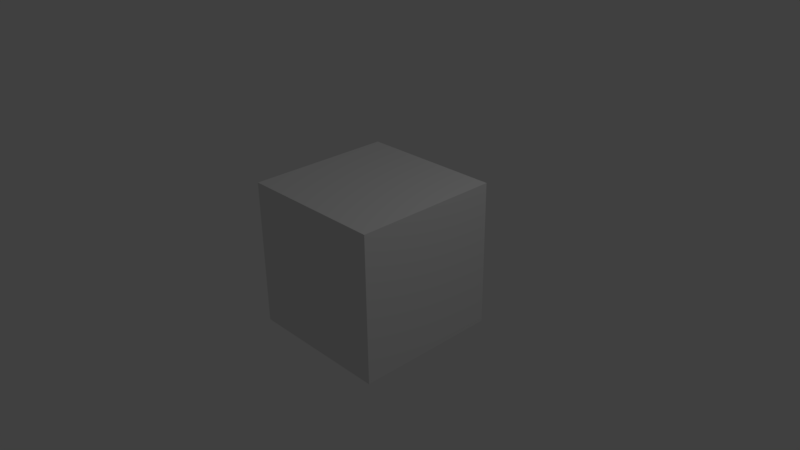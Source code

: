 # Source: rrh-w-domu.blend  (saved by Blender 2.77.0; exported with 4.5.12 LTS)
import bpy
from mathutils import Matrix  # noqa: F401  (used for matrix-valued properties, if any)

bpy.ops.wm.read_factory_settings(use_empty=True)
scene = bpy.context.scene
scene.name = 'Scene'

# ---- collections
col_collection_1 = bpy.data.collections.new('Collection 1'); scene.collection.children.link(col_collection_1)

# ---- materials (node trees are filled in below, after node groups)
mat_material = bpy.data.materials.new('Material')
mat_material.alpha_threshold = 0.0
mat_material.use_transparent_shadow = False
mat_material.roughness = 0.5
mat_material.line_color = (0.0, 0.0, 0.0, 1.0)

# ---- material node trees

# ---- world
world_world = bpy.data.worlds.new('World'); scene.world = world_world
world_world.color = (0.05088, 0.05088, 0.05088)
world_world.use_sun_shadow = False
world_world.sun_shadow_jitter_overblur = 0.0
world_world.cycles.sampling_method = 'MANUAL'

# ---- cameras
cam_camera = bpy.data.cameras.new('Camera')
cam_camera.clip_end = 100.0
cam_camera.lens = 35.0
cam_camera.sensor_width = 32.0
cam_camera.sensor_height = 18.0
cam_camera.ortho_scale = 7.314
cam_camera.dof.focus_distance = 0.0
cam_camera.dof.aperture_fstop = 128.0

# ---- lights
light_lamp = bpy.data.lights.new('Lamp', 'POINT')
light_lamp.transmission_factor = 0.0
light_lamp.cutoff_distance = 30.0
light_lamp.energy = 100.0
light_lamp.shadow_buffer_clip_start = 1.001
light_lamp.shadow_soft_size = 0.1
light_lamp.shadow_maximum_resolution = 0.006
light_lamp.use_absolute_resolution = True

# ---- meshes
me_cube = bpy.data.meshes.new('Cube')
me_cube.from_pydata([(1.0, 1.0, -1.0), (1.0, -1.0, -1.0), (-1.0, -1.0, -1.0), (-1.0, 1.0, -1.0), (1.0, 1.0, 1.0), (1.0, -1.0, 1.0), (-1.0, -1.0, 1.0), (-1.0, 1.0, 1.0)], [], [(0, 1, 2, 3), (4, 7, 6, 5), (0, 4, 5, 1), (1, 5, 6, 2), (2, 6, 7, 3), (4, 0, 3, 7)])
me_cube.materials.append(mat_material)
me_cube.use_remesh_preserve_volume = False
me_cube.use_remesh_preserve_attributes = False
me_cube.use_mirror_vertex_groups = False
me_cube.update()

# ---- objects
ob_cube = bpy.data.objects.new('Cube', me_cube)
ob_lamp = bpy.data.objects.new('Lamp', light_lamp)
ob_camera = bpy.data.objects.new('Camera', cam_camera)

# ---- transforms, parenting, visibility, modifiers, constraints
ob_cube.location = (0.0, 0.0, 0.0)
ob_cube.lock_rotations_4d = False
ob_cube.empty_display_type = 'ARROWS'
ob_cube.lineart.crease_threshold = 0.0
ob_lamp.location = (4.076, 1.005, 5.904)
ob_lamp.rotation_euler = (0.6503, 0.05522, 1.866)
ob_lamp.lock_rotations_4d = False
ob_lamp.empty_display_type = 'ARROWS'
ob_lamp.color = (0.0, 0.0, 0.0, 0.0)
ob_lamp.lineart.crease_threshold = 0.0
ob_camera.location = (7.481, -6.508, 5.344)
ob_camera.rotation_euler = (1.109, 0.01082, 0.8149)
ob_camera.lock_rotations_4d = False
ob_camera.empty_display_type = 'ARROWS'
ob_camera.color = (0.0, 0.0, 0.0, 0.0)
ob_camera.display_type = 'WIRE'
ob_camera.lineart.crease_threshold = 0.0

# ---- collection membership
col_collection_1.objects.link(ob_cube)
col_collection_1.objects.link(ob_lamp)
col_collection_1.objects.link(ob_camera)

# ---- scene / render settings (as saved in the file)
scene.camera = ob_camera
scene.frame_start = 200; scene.frame_end = 990; scene.frame_set(855)
scene.render.engine = 'BLENDER_EEVEE_NEXT'
scene.render.image_settings.color_mode = 'RGB'
scene.render.fps = 30
scene.render.fps_base = 1.001
scene.render.dither_intensity = 0.0
scene.cycles.use_denoising = False
scene.cycles.samples = 128
scene.cycles.sampling_pattern = 'TABULATED_SOBOL'
scene.cycles.light_sampling_threshold = 0.0
scene.cycles.use_adaptive_sampling = False
scene.cycles.use_light_tree = False
scene.cycles.blur_glossy = 0.0
scene.cycles.sample_clamp_indirect = 0.0
scene.view_settings.view_transform = 'Standard'
bpy.context.view_layer.update()
